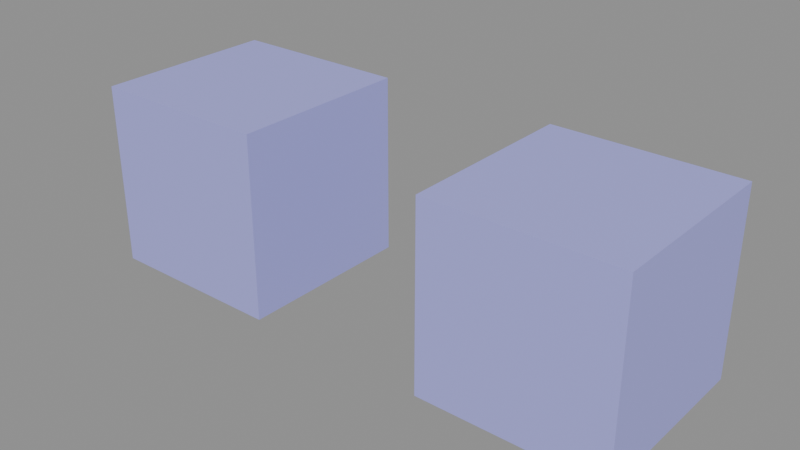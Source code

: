 # Source: material_objlink_rig.blend  (saved by Blender 4.2.68; exported with 4.5.12 LTS)
import bpy
from mathutils import Matrix  # noqa: F401  (used for matrix-valued properties, if any)

bpy.ops.wm.read_factory_settings(use_empty=True)
scene = bpy.context.scene
scene.name = 'Scene'

# ---- materials (node trees are filled in below, after node groups)
mat_objlinkmata = bpy.data.materials.new('ObjLinkMatA')
mat_objlinkmatb = bpy.data.materials.new('ObjLinkMatB')

# ---- material node trees
mat_objlinkmata.use_nodes = True; mat_objlinkmata.node_tree.nodes.clear()
_N = mat_objlinkmata.node_tree.nodes; _L = mat_objlinkmata.node_tree.links
n0 = _N.new('ShaderNodeOutputMaterial'); n0.name = 'Material Output'; n0.location = (300, 0)
n1 = _N.new('ShaderNodeBsdfPrincipled'); n1.name = 'Principled BSDF'; n1.location = (0, 0)
n1.inputs[0].default_value = (0.4, 0.4, 0.9, 1.0)
_L.new(n1.outputs[0], n0.inputs[0])
n0.is_active_output = True
mat_objlinkmatb.use_nodes = True; mat_objlinkmatb.node_tree.nodes.clear()
_N = mat_objlinkmatb.node_tree.nodes; _L = mat_objlinkmatb.node_tree.links
n0 = _N.new('ShaderNodeOutputMaterial'); n0.name = 'Material Output'; n0.location = (300, 0)
n1 = _N.new('ShaderNodeBsdfPrincipled'); n1.name = 'Principled BSDF'; n1.location = (0, 0)
n1.inputs[0].default_value = (0.4, 0.4, 0.9, 1.0)
_L.new(n1.outputs[0], n0.inputs[0])
n0.is_active_output = True

# ---- meshes
me_cube = bpy.data.meshes.new('Cube')
me_cube.from_pydata([(-0.5, -0.5, -0.5), (-0.5, -0.5, 0.5), (-0.5, 0.5, -0.5), (-0.5, 0.5, 0.5), (0.5, -0.5, -0.5), (0.5, -0.5, 0.5), (0.5, 0.5, -0.5), (0.5, 0.5, 0.5)], [], [(0, 1, 3, 2), (2, 3, 7, 6), (6, 7, 5, 4), (4, 5, 1, 0), (2, 6, 4, 0), (7, 3, 1, 5)])
_uv = me_cube.uv_layers.new(name='UVMap')
_uv.uv.foreach_set('vector', [0.375, 0.0, 0.625, 0.0, 0.625, 0.25, 0.375, 0.25, 0.375, 0.25, 0.625, 0.25, 0.625, 0.5, 0.375, 0.5, 0.375, 0.5, 0.625, 0.5, 0.625, 0.75, 0.375, 0.75, 0.375, 0.75, 0.625, 0.75, 0.625, 1.0, 0.375, 1.0, 0.125, 0.5, 0.375, 0.5, 0.375, 0.75, 0.125, 0.75, 0.625, 0.5, 0.875, 0.5, 0.875, 0.75, 0.625, 0.75])
me_cube.materials.append(None)
me_cube.update()
me_cube_001 = bpy.data.meshes.new('Cube.001')
me_cube_001.from_pydata([(-0.5, -0.5, -0.5), (-0.5, -0.5, 0.5), (-0.5, 0.5, -0.5), (-0.5, 0.5, 0.5), (0.5, -0.5, -0.5), (0.5, -0.5, 0.5), (0.5, 0.5, -0.5), (0.5, 0.5, 0.5)], [], [(0, 1, 3, 2), (2, 3, 7, 6), (6, 7, 5, 4), (4, 5, 1, 0), (2, 6, 4, 0), (7, 3, 1, 5)])
_uv = me_cube_001.uv_layers.new(name='UVMap')
_uv.uv.foreach_set('vector', [0.375, 0.0, 0.625, 0.0, 0.625, 0.25, 0.375, 0.25, 0.375, 0.25, 0.625, 0.25, 0.625, 0.5, 0.375, 0.5, 0.375, 0.5, 0.625, 0.5, 0.625, 0.75, 0.375, 0.75, 0.375, 0.75, 0.625, 0.75, 0.625, 1.0, 0.375, 1.0, 0.125, 0.5, 0.375, 0.5, 0.375, 0.75, 0.125, 0.75, 0.625, 0.5, 0.875, 0.5, 0.875, 0.75, 0.625, 0.75])
me_cube_001.materials.append(None)
me_cube_001.update()

# ---- objects
ob_objlinka_obj = bpy.data.objects.new('ObjLinkA_obj', me_cube)
ob_objlinkb_obj = bpy.data.objects.new('ObjLinkB_obj', me_cube_001)

# ---- transforms, parenting, visibility, modifiers, constraints
ob_objlinka_obj.location = (0.0, 0.0, 0.0)
ob_objlinka_obj.material_slots[0].link = 'OBJECT'; ob_objlinka_obj.material_slots[0].material = mat_objlinkmata
ob_objlinkb_obj.location = (2.0, 0.0, 0.0)
ob_objlinkb_obj.material_slots[0].link = 'OBJECT'; ob_objlinkb_obj.material_slots[0].material = mat_objlinkmatb

# ---- collection membership
scene.collection.objects.link(ob_objlinka_obj)
scene.collection.objects.link(ob_objlinkb_obj)

# ---- scene / render settings (as saved in the file)
scene.frame_start = 1; scene.frame_end = 250; scene.frame_set(1)
scene.render.engine = 'BLENDER_EEVEE_NEXT'
bpy.context.view_layer.update()

# ---- added for rendering (the .blend has no active camera and no usable light): camera, sun + grey world if the file has none
cam_auto = bpy.data.cameras.new('AutoCamera')
cam_auto.lens = 50.0
cam_auto.sensor_width = 36.0
cam_auto.clip_end = 1000.0
ob_auto_camera = bpy.data.objects.new('AutoCamera', cam_auto)
scene.collection.objects.link(ob_auto_camera)
ob_auto_camera.location = (4.06862, -3.68235, 2.4549)
ob_auto_camera.rotation_euler = (1.09748, -7.21219e-08, 0.694738)
scene.camera = ob_auto_camera
light_auto_sun = bpy.data.lights.new('AutoSun', 'SUN')
light_auto_sun.energy = 3.0
light_auto_sun.angle = 0.0523599
ob_auto_sun = bpy.data.objects.new('AutoSun', light_auto_sun)
scene.collection.objects.link(ob_auto_sun)
ob_auto_sun.rotation_euler = (0.872665, 0.174533, 0.523599)
if scene.world is None:
    world_auto = bpy.data.worlds.new('AutoWorld')
    world_auto.color = (0.3, 0.3, 0.3)
    scene.world = world_auto
bpy.context.view_layer.update()
